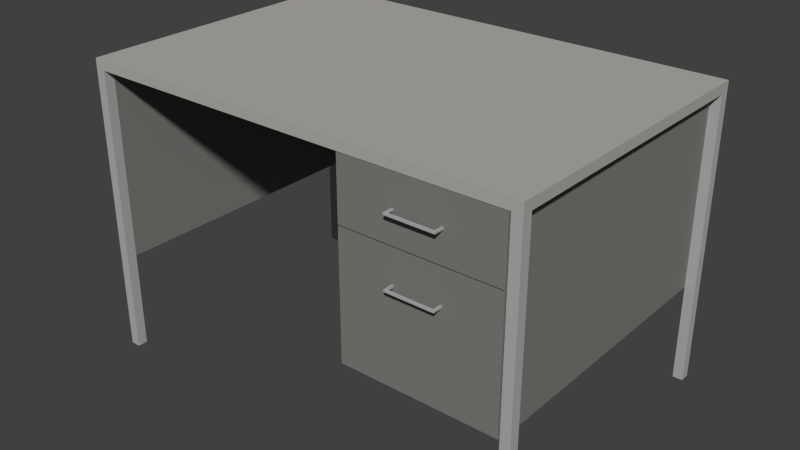# Source: SmallDesk.blend  (saved by Blender 2.75.0; exported with 4.5.12 LTS)
import bpy
from mathutils import Matrix  # noqa: F401  (used for matrix-valued properties, if any)

bpy.ops.wm.read_factory_settings(use_empty=True)
scene = bpy.context.scene
scene.name = 'Scene'

# ---- collections
col_collection_4 = bpy.data.collections.new('Collection 4'); scene.collection.children.link(col_collection_4)

# ---- materials (node trees are filled in below, after node groups)
mat_tabletop_white = bpy.data.materials.new('TableTop-White')
mat_tabletop_white.alpha_threshold = 0.0
mat_tabletop_white.use_transparent_shadow = False
mat_tabletop_white.diffuse_color = (0.448, 0.4335, 0.4009, 1.0)
mat_tabletop_white.roughness = 0.5
mat_tabletop_white.specular_intensity = 0.0
mat_tableleg_metal = bpy.data.materials.new('TableLeg-Metal')
mat_tableleg_metal.alpha_threshold = 0.0
mat_tableleg_metal.use_transparent_shadow = False
mat_tableleg_metal.diffuse_color = (0.4385, 0.4385, 0.4385, 1.0)
mat_tableleg_metal.roughness = 0.5
mat_tablebase_grey = bpy.data.materials.new('TableBase-Grey')
mat_tablebase_grey.alpha_threshold = 0.0
mat_tablebase_grey.use_transparent_shadow = False
mat_tablebase_grey.diffuse_color = (0.2066, 0.2159, 0.1977, 1.0)
mat_tablebase_grey.roughness = 0.5

# ---- material node trees

# ---- world
world_world = bpy.data.worlds.new('World'); scene.world = world_world
world_world.color = (0.05088, 0.05088, 0.05088)
world_world.use_sun_shadow = False
world_world.sun_shadow_jitter_overblur = 0.0
world_world.cycles.sampling_method = 'MANUAL'
world_world.cycles.sample_map_resolution = 256

# ---- meshes
me_smalldesktop = bpy.data.meshes.new('SmallDeskTop')
me_smalldesktop.from_pydata([(-1.0, -1.0, -1.0), (-1.0, -1.0, 1.0), (-1.0, 1.0, -1.0), (-1.0, 1.0, 1.0), (1.0, -1.0, -1.0), (1.0, -1.0, 1.0), (1.0, 1.0, -1.0), (1.0, 1.0, 1.0)], [], [(1, 3, 2, 0), (3, 7, 6, 2), (7, 5, 4, 6), (5, 1, 0, 4), (0, 2, 6, 4), (5, 7, 3, 1)])
me_smalldesktop.materials.append(mat_tabletop_white)
me_smalldesktop.use_remesh_preserve_volume = False
me_smalldesktop.use_remesh_preserve_attributes = False
me_smalldesktop.use_mirror_vertex_groups = False
me_smalldesktop.update()
me_smalldesklegs = bpy.data.meshes.new('SmallDeskLegs')
me_smalldesklegs.from_pydata([(-0.545, -0.38, -0.0125), (-0.57, -0.38, -0.0125), (-0.545, -0.355, -0.0125), (-0.57, -0.355, -0.0125), (-0.545, -0.38, 0.71), (-0.57, -0.38, 0.71), (-0.545, -0.355, 0.71), (-0.57, -0.355, 0.71), (0.545, -0.38, -0.0125), (0.57, -0.38, -0.0125), (0.545, -0.355, -0.0125), (0.57, -0.355, -0.0125), (0.545, -0.38, 0.71), (0.57, -0.38, 0.71), (0.545, -0.355, 0.71), (0.57, -0.355, 0.71), (-0.545, 0.38, -0.0125), (-0.57, 0.38, -0.0125), (-0.545, 0.355, -0.0125), (-0.57, 0.355, -0.0125), (-0.545, 0.38, 0.71), (-0.57, 0.38, 0.71), (-0.545, 0.355, 0.71), (-0.57, 0.355, 0.71), (0.545, 0.38, -0.0125), (0.57, 0.38, -0.0125), (0.545, 0.355, -0.0125), (0.57, 0.355, -0.0125), (0.545, 0.38, 0.71), (0.57, 0.38, 0.71), (0.545, 0.355, 0.71), (0.57, 0.355, 0.71)], [], [(0, 1, 3, 2), (4, 6, 7, 5), (2, 6, 4, 0), (3, 7, 6, 2), (1, 5, 7, 3), (0, 4, 5, 1), (8, 10, 11, 9), (12, 13, 15, 14), (10, 8, 12, 14), (11, 10, 14, 15), (9, 11, 15, 13), (8, 9, 13, 12), (16, 18, 19, 17), (20, 21, 23, 22), (18, 16, 20, 22), (19, 18, 22, 23), (17, 19, 23, 21), (16, 17, 21, 20), (24, 25, 27, 26), (28, 30, 31, 29), (26, 30, 28, 24), (27, 31, 30, 26), (25, 29, 31, 27), (24, 28, 29, 25)])
me_smalldesklegs.materials.append(mat_tableleg_metal)
me_smalldesklegs.use_remesh_preserve_volume = False
me_smalldesklegs.use_remesh_preserve_attributes = False
me_smalldesklegs.use_mirror_vertex_groups = False
me_smalldesklegs.update()
me_smalldeskdrawers = bpy.data.meshes.new('SmallDeskDrawers')
me_smalldeskdrawers.from_pydata([(2.868, 0.9867, -2.161), (0.775, -1.0, -0.1613), (0.775, 0.9867, -2.161), (2.868, -1.0, -0.1613), (2.868, -1.0, -2.161), (0.775, 0.9867, -0.1613), (0.775, -1.0, -2.161), (2.868, 0.9867, -0.1613), (2.847, -1.013, -0.1813), (0.7959, -1.013, -0.1813), (0.7959, -1.013, -2.203), (0.7959, -1.013, -2.141), (2.847, -1.013, -2.141), (2.847, -1.013, -6.249), (0.775, -1.0, -6.29), (0.775, 0.9867, -6.29), (2.868, -1.0, -6.29), (2.868, 0.9867, -6.29), (2.847, -1.013, -2.203), (0.7959, -1.013, -6.249), (2.847, 0.273, -6.249), (2.847, 0.273, -2.203), (2.847, 0.273, -2.141), (0.7959, 0.273, -2.141), (0.7959, 0.273, -2.203), (0.7959, 0.273, -6.249), (2.847, 0.273, -0.1813), (0.7959, 0.273, -0.1813), (-2.868, -0.9467, -0.1613), (-2.868, 1.013, -6.29), (-2.868, 0.9467, -0.1613), (2.868, 1.013, -6.29), (-2.868, -0.9467, -6.29), (-2.868, 0.9467, -6.29), (-3.0, -0.9467, -0.1613), (-2.868, 1.013, -0.1613), (-3.0, 0.9467, -0.1613), (2.868, 1.013, -0.1613), (-3.0, -0.9467, -6.29), (-3.0, 0.9467, -6.29), (2.868, 0.9467, -0.1613), (-2.868, 0.9467, -0.1613), (2.868, 0.9467, -6.29), (-2.868, 0.9467, -6.29)], [], [(5, 2, 6, 1), (6, 2, 15, 14), (3, 4, 0, 7), (18, 10, 19, 13), (3, 1, 6, 4), (8, 9, 11, 12), (16, 14, 15, 17), (4, 6, 14, 16), (0, 4, 16, 17), (21, 20, 25, 24), (26, 22, 23, 27), (19, 10, 24, 25), (18, 13, 20, 21), (13, 19, 25, 20), (12, 11, 23, 22), (11, 9, 27, 23), (9, 8, 26, 27), (8, 12, 22, 26), (10, 18, 21, 24), (30, 28, 32, 33), (40, 41, 43, 42), (34, 36, 39, 38), (33, 32, 38, 39), (35, 37, 31, 29), (29, 31, 42, 43)])
me_smalldeskdrawers.materials.append(mat_tablebase_grey)
me_smalldeskdrawers.use_remesh_preserve_volume = False
me_smalldeskdrawers.use_remesh_preserve_attributes = False
me_smalldeskdrawers.use_mirror_vertex_groups = False
me_smalldeskdrawers.update()
me_deskdrawerhandle = bpy.data.meshes.new('DeskDrawerHandle')
me_deskdrawerhandle.from_pydata([(-0.06, -0.025, -0.0025), (-0.06, -0.025, 0.0025), (-0.06, 0.0, -0.0025), (-0.06, 0.0, 0.0025), (0.06, -0.025, -0.0025), (0.06, -0.025, 0.0025), (0.06, 0.0, -0.0025), (0.06, 0.0, 0.0025), (-0.055, -0.02, -0.0025), (-0.055, -0.02, 0.0025), (-0.055, 0.0, 0.0025), (-0.055, 0.0, -0.0025), (0.055, -0.02, -0.0025), (0.055, -0.02, 0.0025), (0.055, 0.0, -0.0025), (0.055, 0.0, 0.0025)], [], [(2, 11, 8, 0), (9, 8, 11, 10), (4, 12, 14, 6), (5, 1, 0, 4), (1, 9, 10, 3), (15, 14, 12, 13), (7, 15, 13, 5), (5, 4, 6, 7), (9, 13, 12, 8), (5, 13, 9, 1), (0, 8, 12, 4)])
me_deskdrawerhandle.materials.append(mat_tableleg_metal)
me_deskdrawerhandle.use_remesh_preserve_volume = False
me_deskdrawerhandle.use_remesh_preserve_attributes = False
me_deskdrawerhandle.use_mirror_vertex_groups = False
me_deskdrawerhandle.update()

# ---- objects
ob_empty = bpy.data.objects.new('Empty', None)
ob_smalldesktop = bpy.data.objects.new('SmallDeskTop', me_smalldesktop)
ob_smalldesklegs = bpy.data.objects.new('SmallDeskLegs', me_smalldesklegs)
ob_smalldeskdrawers = bpy.data.objects.new('SmallDeskDrawers', me_smalldeskdrawers)
ob_deskdrawerhandle_001 = bpy.data.objects.new('DeskDrawerHandle.001', me_deskdrawerhandle)
ob_deskdrawerhandle = bpy.data.objects.new('DeskDrawerHandle', me_deskdrawerhandle)

# ---- transforms, parenting, visibility, modifiers, constraints
ob_empty.location = (0.0, 0.0, 0.0)
ob_empty.rotation_euler = (1.571, 0.0, 0.0)
ob_empty.empty_image_offset = (0.0, 0.0)
ob_empty.lineart.crease_threshold = 0.0
ob_smalldesktop.parent = ob_empty
ob_smalldesktop.matrix_parent_inverse = Matrix(((1.0, 0.0, 0.0, 0.0), (0.0, -4.371e-08, 1.0, 0.0), (0.0, -1.0, -4.371e-08, 0.0), (0.0, 0.0, 0.0, 1.0)))
ob_smalldesktop.location = (0.0, 0.0, 0.7225)
ob_smalldesktop.scale = (0.57, 0.38, 0.0125)
ob_smalldesktop.lineart.crease_threshold = 0.0
ob_smalldesklegs.parent = ob_smalldesktop
ob_smalldesklegs.matrix_parent_inverse = Matrix(((1.754, 0.0, 0.0, -0.0), (0.0, 2.632, 0.0, -0.0), (0.0, 0.0, 80.0, -57.8), (0.0, 0.0, 0.0, 1.0)))
ob_smalldesklegs.location = (0.0, 0.0, 0.0)
ob_smalldesklegs.lineart.crease_threshold = 0.0
ob_smalldeskdrawers.parent = ob_smalldesktop
ob_smalldeskdrawers.matrix_parent_inverse = Matrix(((1.754, 0.0, 0.0, -0.0), (0.0, 2.632, 0.0, -0.0), (0.0, 0.0, 80.0, -57.8), (0.0, 0.0, 0.0, 1.0)))
ob_smalldeskdrawers.location = (0.0, 0.0, 0.7225)
ob_smalldeskdrawers.scale = (0.19, 0.375, 0.0775)
ob_smalldeskdrawers.lineart.crease_threshold = 0.0
ob_deskdrawerhandle_001.location = (0.3461, -0.38, 0.4718)
ob_deskdrawerhandle_001.lineart.crease_threshold = 0.0
ob_deskdrawerhandle.location = (0.3461, -0.38, 0.6325)
ob_deskdrawerhandle.lineart.crease_threshold = 0.0

# ---- collection membership
col_collection_4.objects.link(ob_empty)
col_collection_4.objects.link(ob_smalldesktop)
col_collection_4.objects.link(ob_smalldesklegs)
col_collection_4.objects.link(ob_smalldeskdrawers)
col_collection_4.objects.link(ob_deskdrawerhandle_001)
col_collection_4.objects.link(ob_deskdrawerhandle)

# ---- scene / render settings (as saved in the file)
scene.frame_start = 1; scene.frame_end = 250; scene.frame_set(1)
scene.render.engine = 'BLENDER_EEVEE_NEXT'
scene.render.resolution_percentage = 50
scene.render.dither_intensity = 0.0
scene.cycles.use_denoising = False
scene.cycles.samples = 10
scene.cycles.sampling_pattern = 'TABULATED_SOBOL'
scene.cycles.light_sampling_threshold = 0.0
scene.cycles.use_adaptive_sampling = False
scene.cycles.use_light_tree = False
scene.cycles.blur_glossy = 0.0
scene.cycles.pixel_filter_type = 'GAUSSIAN'
scene.cycles.sample_clamp_indirect = 0.0
scene.view_settings.view_transform = 'Standard'
bpy.context.view_layer.update()

# ---- added for rendering (the .blend has no active camera and no usable light): camera, sun
cam_auto = bpy.data.cameras.new('AutoCamera')
cam_auto.lens = 50.0
cam_auto.sensor_width = 36.0
cam_auto.clip_end = 1000.0
ob_auto_camera = bpy.data.objects.new('AutoCamera', cam_auto)
scene.collection.objects.link(ob_auto_camera)
ob_auto_camera.location = (1.45545, -1.75904, 1.52561)
ob_auto_camera.rotation_euler = (1.09748, -7.21219e-08, 0.694738)
scene.camera = ob_auto_camera
light_auto_sun = bpy.data.lights.new('AutoSun', 'SUN')
light_auto_sun.energy = 3.0
light_auto_sun.angle = 0.0523599
ob_auto_sun = bpy.data.objects.new('AutoSun', light_auto_sun)
scene.collection.objects.link(ob_auto_sun)
ob_auto_sun.rotation_euler = (0.872665, 0.174533, 0.523599)
bpy.context.view_layer.update()

